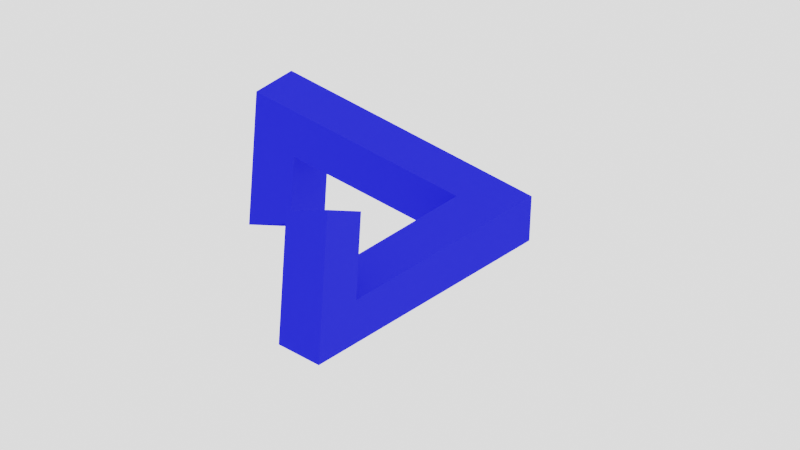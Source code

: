 # Source: illusion_day2.blend  (saved by Blender 2.90.8; exported with 4.5.12 LTS)
import bpy
from mathutils import Matrix  # noqa: F401  (used for matrix-valued properties, if any)

bpy.ops.wm.read_factory_settings(use_empty=True)
scene = bpy.context.scene
scene.name = 'Scene'

# ---- collections
col_collection = bpy.data.collections.new('Collection'); scene.collection.children.link(col_collection)

# ---- materials (node trees are filled in below, after node groups)
mat_material_002 = bpy.data.materials.new('Material.002')
mat_material_002.use_transparent_shadow = False

# ---- material node trees
mat_material_002.use_nodes = True; mat_material_002.node_tree.nodes.clear()
_N = mat_material_002.node_tree.nodes; _L = mat_material_002.node_tree.links
n0 = _N.new('ShaderNodeOutputMaterial'); n0.name = 'Material Output'; n0.location = (300, 300)
n1 = _N.new('ShaderNodeBsdfPrincipled'); n1.name = 'Principled BSDF'; n1.location = (-77, 358)
n1.distribution = 'GGX'
n1.subsurface_method = 'BURLEY'
n1.inputs[0].default_value = (0.0, 0.002345, 0.8, 1.0)
n1.inputs[2].default_value = 1.0
n1.inputs[3].default_value = 1.45
n1.inputs[27].default_value = (0.0, 0.0, 0.0, 1.0)
n1.inputs[28].default_value = 1.0
_L.new(n1.outputs[0], n0.inputs[0])
n0.is_active_output = True

# ---- world
world_world = bpy.data.worlds.new('World'); scene.world = world_world
world_world.use_nodes = True; world_world.node_tree.nodes.clear()
_N = world_world.node_tree.nodes; _L = world_world.node_tree.links
n0 = _N.new('ShaderNodeOutputWorld'); n0.name = 'World Output'; n0.location = (300, 300)
n1 = _N.new('ShaderNodeBackground'); n1.name = 'Background'; n1.location = (10, 300)
n1.inputs[0].default_value = (0.004242, 0.004242, 0.004242, 1.0)
n1.inputs[1].default_value = 352.8
_L.new(n1.outputs[0], n0.inputs[0])
n0.is_active_output = True
world_world.color = (0.05088, 0.05088, 0.05088)
world_world.use_sun_shadow = False
world_world.sun_shadow_jitter_overblur = 0.0

# ---- cameras
cam_camera_002 = bpy.data.cameras.new('Camera.002')
cam_camera_002.type = 'ORTHO'
cam_camera_002.ortho_scale = 30.0

# ---- meshes
me_penrose_001 = bpy.data.meshes.new('Penrose.001')
me_penrose_001.from_pydata([(4.0, -6.0, 5.0), (4.0, -4.0, 4.0), (6.0, -6.0, 6.0), (6.0, -4.0, 5.0), (4.0, -6.0, -1.0), (4.0, -6.0, 1.0), (4.0, -4.0, -1.0), (4.0, -4.0, 1.0), (6.0, -6.0, -1.0), (6.0, -6.0, 1.0), (6.0, -4.0, -1.0), (6.0, -4.0, 1.0), (4.0, 4.0, -1.0), (4.0, 4.0, 1.0), (4.0, 6.0, -1.0), (4.0, 6.0, 1.0), (6.0, 4.0, -1.0), (6.0, 4.0, 1.0), (6.0, 6.0, -1.0), (6.0, 6.0, 1.0), (-6.0, 4.0, -1.0), (-6.0, 4.0, 1.0), (-6.0, 6.0, -1.0), (-6.0, 6.0, 1.0), (-4.0, 4.0, -1.0), (-4.0, 4.0, 1.0), (-4.0, 6.0, -1.0), (-4.0, 6.0, 1.0), (-6.0, 4.0, -5.0), (-6.0, 6.0, -6.0), (-4.0, 4.0, -4.0), (-4.0, 6.0, -5.0)], [], [(10, 11, 9, 8), (4, 5, 7, 6), (8, 9, 5, 4), (6, 10, 8, 4), (18, 19, 17, 16), (14, 15, 19, 18), (19, 15, 13, 17), (14, 18, 16, 12), (20, 21, 23, 22), (22, 23, 27, 26), (24, 25, 21, 20), (27, 23, 21, 25), (11, 3, 2, 9), (5, 0, 1, 7), (7, 1, 3, 11), (9, 2, 0, 5), (16, 17, 11, 10), (6, 7, 13, 12), (17, 13, 7, 11), (12, 16, 10, 6), (26, 27, 15, 14), (12, 13, 25, 24), (15, 27, 25, 13), (26, 14, 12, 24), (31, 26, 24, 30), (28, 20, 22, 29), (29, 22, 26, 31), (30, 24, 20, 28)])
me_penrose_001.materials.append(mat_material_002)
me_penrose_001.use_remesh_fix_poles = True
me_penrose_001.use_remesh_preserve_attributes = False
me_penrose_001.use_mirror_vertex_groups = False
me_penrose_001.update()

# ---- objects
ob_camera = bpy.data.objects.new('Camera', cam_camera_002)
ob_penrose = bpy.data.objects.new('Penrose', me_penrose_001)

# ---- transforms, parenting, visibility, modifiers, constraints
ob_camera.location = (4.72, -25.22, -0.8024)
ob_camera.rotation_euler = (1.592, 2.165e-07, 6.329)
ob_camera.lineart.crease_threshold = 0.0
ob_penrose.location = (0.0, 0.0, 0.0)
ob_penrose.rotation_euler = (0.4568, 0.4154, -0.5615)
ob_penrose.lineart.crease_threshold = 0.0
_vg = ob_penrose.vertex_groups.new(name='IllusionFront')
_vg = ob_penrose.vertex_groups.new(name='IllusionBack')

# ---- collection membership
col_collection.objects.link(ob_camera)
col_collection.objects.link(ob_penrose)

# ---- scene / render settings (as saved in the file)
scene.camera = ob_camera
scene.frame_start = 1; scene.frame_end = 300; scene.frame_set(21)
scene.render.engine = 'BLENDER_EEVEE_NEXT'
scene.render.image_settings.file_format = 'FFMPEG'
scene.render.image_settings.color_mode = 'RGB'
scene.render.use_border = True
scene.cycles.use_denoising = False
scene.cycles.samples = 128
scene.cycles.sampling_pattern = 'TABULATED_SOBOL'
scene.cycles.use_adaptive_sampling = False
scene.cycles.use_light_tree = False
scene.view_settings.view_transform = 'Filmic'
bpy.context.view_layer.update()
